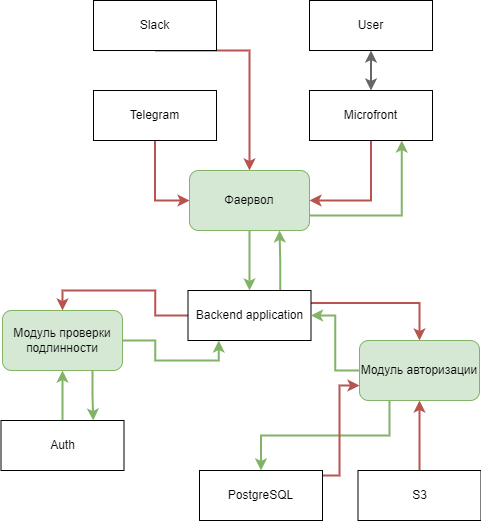

The diagram above was exported from draw.io. Its source (the exported page's mxGraphModel, read from the mxfile embedded in the PNG):
<mxGraphModel dx="3053" dy="1645" grid="1" gridSize="10" guides="1" tooltips="1" connect="1" arrows="1" fold="1" page="1" pageScale="1" pageWidth="827" pageHeight="1169" math="0" shadow="0">
  <root>
    <mxCell id="0" />
    <mxCell id="1" parent="0" />
    <mxCell id="gVgAcqHhHM77o48pvs12-10" style="edgeStyle=orthogonalEdgeStyle;rounded=0;orthogonalLoop=1;jettySize=auto;html=1;exitX=0.5;exitY=1;exitDx=0;exitDy=0;entryX=0.5;entryY=0;entryDx=0;entryDy=0;strokeWidth=2;fillColor=#f8cecc;strokeColor=#b85450;" edge="1" parent="1" source="gVgAcqHhHM77o48pvs12-2" target="gVgAcqHhHM77o48pvs12-6">
      <mxGeometry relative="1" as="geometry">
        <Array as="points">
          <mxPoint x="860" y="490" />
        </Array>
      </mxGeometry>
    </mxCell>
    <mxCell id="gVgAcqHhHM77o48pvs12-2" value="Slack" style="rounded=0;whiteSpace=wrap;html=1;" vertex="1" parent="1">
      <mxGeometry x="704" y="440" width="123" height="50" as="geometry" />
    </mxCell>
    <mxCell id="gVgAcqHhHM77o48pvs12-9" style="edgeStyle=orthogonalEdgeStyle;rounded=0;orthogonalLoop=1;jettySize=auto;html=1;entryX=0;entryY=0.5;entryDx=0;entryDy=0;strokeWidth=2;fillColor=#f8cecc;strokeColor=#b85450;" edge="1" parent="1" source="gVgAcqHhHM77o48pvs12-3" target="gVgAcqHhHM77o48pvs12-6">
      <mxGeometry relative="1" as="geometry" />
    </mxCell>
    <mxCell id="gVgAcqHhHM77o48pvs12-3" value="Telegram" style="rounded=0;whiteSpace=wrap;html=1;" vertex="1" parent="1">
      <mxGeometry x="704" y="530" width="123" height="50" as="geometry" />
    </mxCell>
    <mxCell id="gVgAcqHhHM77o48pvs12-4" value="User" style="rounded=0;whiteSpace=wrap;html=1;" vertex="1" parent="1">
      <mxGeometry x="920" y="440" width="123" height="50" as="geometry" />
    </mxCell>
    <mxCell id="gVgAcqHhHM77o48pvs12-7" style="edgeStyle=orthogonalEdgeStyle;rounded=0;orthogonalLoop=1;jettySize=auto;html=1;exitX=0.5;exitY=0;exitDx=0;exitDy=0;entryX=0.5;entryY=1;entryDx=0;entryDy=0;startArrow=classic;startFill=1;strokeWidth=2;fillColor=#f5f5f5;strokeColor=#666666;" edge="1" parent="1" source="gVgAcqHhHM77o48pvs12-5" target="gVgAcqHhHM77o48pvs12-4">
      <mxGeometry relative="1" as="geometry" />
    </mxCell>
    <mxCell id="gVgAcqHhHM77o48pvs12-8" style="edgeStyle=orthogonalEdgeStyle;rounded=0;orthogonalLoop=1;jettySize=auto;html=1;exitX=0.5;exitY=1;exitDx=0;exitDy=0;entryX=1;entryY=0.5;entryDx=0;entryDy=0;strokeWidth=2;fillColor=#f8cecc;strokeColor=#b85450;" edge="1" parent="1" source="gVgAcqHhHM77o48pvs12-5" target="gVgAcqHhHM77o48pvs12-6">
      <mxGeometry relative="1" as="geometry" />
    </mxCell>
    <mxCell id="gVgAcqHhHM77o48pvs12-5" value="Microfront" style="rounded=0;whiteSpace=wrap;html=1;" vertex="1" parent="1">
      <mxGeometry x="920" y="530" width="123" height="50" as="geometry" />
    </mxCell>
    <mxCell id="gVgAcqHhHM77o48pvs12-12" style="edgeStyle=orthogonalEdgeStyle;rounded=0;orthogonalLoop=1;jettySize=auto;html=1;exitX=0.5;exitY=1;exitDx=0;exitDy=0;entryX=0.5;entryY=0;entryDx=0;entryDy=0;fillColor=#d5e8d4;strokeColor=#82b366;strokeWidth=2;" edge="1" parent="1" source="gVgAcqHhHM77o48pvs12-6" target="gVgAcqHhHM77o48pvs12-11">
      <mxGeometry relative="1" as="geometry" />
    </mxCell>
    <mxCell id="gVgAcqHhHM77o48pvs12-13" style="edgeStyle=orthogonalEdgeStyle;rounded=0;orthogonalLoop=1;jettySize=auto;html=1;exitX=1;exitY=0.75;exitDx=0;exitDy=0;entryX=0.75;entryY=1;entryDx=0;entryDy=0;fillColor=#d5e8d4;strokeColor=#82b366;strokeWidth=2;" edge="1" parent="1" source="gVgAcqHhHM77o48pvs12-6" target="gVgAcqHhHM77o48pvs12-5">
      <mxGeometry relative="1" as="geometry" />
    </mxCell>
    <mxCell id="gVgAcqHhHM77o48pvs12-6" value="Фаервол" style="rounded=1;whiteSpace=wrap;html=1;fillColor=#d5e8d4;strokeColor=#82b366;" vertex="1" parent="1">
      <mxGeometry x="800" y="610" width="120" height="60" as="geometry" />
    </mxCell>
    <mxCell id="gVgAcqHhHM77o48pvs12-25" style="edgeStyle=orthogonalEdgeStyle;rounded=0;orthogonalLoop=1;jettySize=auto;html=1;exitX=0.75;exitY=0;exitDx=0;exitDy=0;entryX=0.75;entryY=1;entryDx=0;entryDy=0;fillColor=#d5e8d4;strokeColor=#82b366;strokeWidth=2;" edge="1" parent="1" source="gVgAcqHhHM77o48pvs12-11" target="gVgAcqHhHM77o48pvs12-6">
      <mxGeometry relative="1" as="geometry" />
    </mxCell>
    <mxCell id="gVgAcqHhHM77o48pvs12-28" style="edgeStyle=orthogonalEdgeStyle;rounded=0;orthogonalLoop=1;jettySize=auto;html=1;entryX=0.5;entryY=0;entryDx=0;entryDy=0;strokeWidth=2;fillColor=#f8cecc;strokeColor=#b85450;" edge="1" parent="1" source="gVgAcqHhHM77o48pvs12-11" target="gVgAcqHhHM77o48pvs12-26">
      <mxGeometry relative="1" as="geometry" />
    </mxCell>
    <mxCell id="gVgAcqHhHM77o48pvs12-29" style="edgeStyle=orthogonalEdgeStyle;rounded=0;orthogonalLoop=1;jettySize=auto;html=1;exitX=1;exitY=0.25;exitDx=0;exitDy=0;entryX=0.5;entryY=0;entryDx=0;entryDy=0;fillColor=#f8cecc;strokeColor=#b85450;strokeWidth=2;" edge="1" parent="1" source="gVgAcqHhHM77o48pvs12-11" target="gVgAcqHhHM77o48pvs12-16">
      <mxGeometry relative="1" as="geometry" />
    </mxCell>
    <mxCell id="gVgAcqHhHM77o48pvs12-11" value="Backend application" style="rounded=0;whiteSpace=wrap;html=1;" vertex="1" parent="1">
      <mxGeometry x="798.5" y="730" width="123" height="50" as="geometry" />
    </mxCell>
    <mxCell id="gVgAcqHhHM77o48pvs12-19" style="edgeStyle=orthogonalEdgeStyle;rounded=0;orthogonalLoop=1;jettySize=auto;html=1;exitX=0.5;exitY=0;exitDx=0;exitDy=0;entryX=0.5;entryY=1;entryDx=0;entryDy=0;fillColor=#f8cecc;strokeColor=#b85450;strokeWidth=2;" edge="1" parent="1" source="gVgAcqHhHM77o48pvs12-14" target="gVgAcqHhHM77o48pvs12-16">
      <mxGeometry relative="1" as="geometry" />
    </mxCell>
    <mxCell id="gVgAcqHhHM77o48pvs12-14" value="S3" style="rounded=0;whiteSpace=wrap;html=1;" vertex="1" parent="1">
      <mxGeometry x="968.5" y="910" width="123" height="50" as="geometry" />
    </mxCell>
    <mxCell id="gVgAcqHhHM77o48pvs12-20" style="edgeStyle=orthogonalEdgeStyle;rounded=0;orthogonalLoop=1;jettySize=auto;html=1;entryX=1;entryY=0.5;entryDx=0;entryDy=0;fillColor=#d5e8d4;strokeColor=#82b366;strokeWidth=2;" edge="1" parent="1" source="gVgAcqHhHM77o48pvs12-16" target="gVgAcqHhHM77o48pvs12-11">
      <mxGeometry relative="1" as="geometry" />
    </mxCell>
    <mxCell id="gVgAcqHhHM77o48pvs12-23" style="edgeStyle=orthogonalEdgeStyle;rounded=0;orthogonalLoop=1;jettySize=auto;html=1;exitX=0.25;exitY=1;exitDx=0;exitDy=0;fillColor=#d5e8d4;strokeColor=#82b366;strokeWidth=2;" edge="1" parent="1" source="gVgAcqHhHM77o48pvs12-16" target="gVgAcqHhHM77o48pvs12-21">
      <mxGeometry relative="1" as="geometry" />
    </mxCell>
    <mxCell id="gVgAcqHhHM77o48pvs12-16" value="Модуль авторизации" style="rounded=1;whiteSpace=wrap;html=1;fillColor=#d5e8d4;strokeColor=#82b366;" vertex="1" parent="1">
      <mxGeometry x="970" y="780" width="120" height="60" as="geometry" />
    </mxCell>
    <mxCell id="gVgAcqHhHM77o48pvs12-22" style="edgeStyle=orthogonalEdgeStyle;rounded=0;orthogonalLoop=1;jettySize=auto;html=1;entryX=0;entryY=0.75;entryDx=0;entryDy=0;fillColor=#f8cecc;strokeColor=#b85450;strokeWidth=2;" edge="1" parent="1" source="gVgAcqHhHM77o48pvs12-21" target="gVgAcqHhHM77o48pvs12-16">
      <mxGeometry relative="1" as="geometry">
        <Array as="points">
          <mxPoint x="950" y="915" />
          <mxPoint x="950" y="825" />
        </Array>
      </mxGeometry>
    </mxCell>
    <mxCell id="gVgAcqHhHM77o48pvs12-21" value="PostgreSQL" style="rounded=0;whiteSpace=wrap;html=1;" vertex="1" parent="1">
      <mxGeometry x="810" y="910" width="123" height="50" as="geometry" />
    </mxCell>
    <mxCell id="gVgAcqHhHM77o48pvs12-30" style="edgeStyle=orthogonalEdgeStyle;rounded=0;orthogonalLoop=1;jettySize=auto;html=1;exitX=0.5;exitY=0;exitDx=0;exitDy=0;entryX=0.5;entryY=1;entryDx=0;entryDy=0;strokeWidth=2;fillColor=#d5e8d4;strokeColor=#82b366;" edge="1" parent="1" source="gVgAcqHhHM77o48pvs12-24" target="gVgAcqHhHM77o48pvs12-26">
      <mxGeometry relative="1" as="geometry" />
    </mxCell>
    <mxCell id="gVgAcqHhHM77o48pvs12-24" value="Auth" style="rounded=0;whiteSpace=wrap;html=1;" vertex="1" parent="1">
      <mxGeometry x="611.5" y="860" width="123" height="50" as="geometry" />
    </mxCell>
    <mxCell id="gVgAcqHhHM77o48pvs12-31" style="edgeStyle=orthogonalEdgeStyle;rounded=0;orthogonalLoop=1;jettySize=auto;html=1;exitX=1;exitY=0.5;exitDx=0;exitDy=0;entryX=0.25;entryY=1;entryDx=0;entryDy=0;fillColor=#d5e8d4;strokeColor=#82b366;strokeWidth=2;" edge="1" parent="1" source="gVgAcqHhHM77o48pvs12-26" target="gVgAcqHhHM77o48pvs12-11">
      <mxGeometry relative="1" as="geometry" />
    </mxCell>
    <mxCell id="gVgAcqHhHM77o48pvs12-32" style="edgeStyle=orthogonalEdgeStyle;rounded=0;orthogonalLoop=1;jettySize=auto;html=1;exitX=0.75;exitY=1;exitDx=0;exitDy=0;entryX=0.75;entryY=0;entryDx=0;entryDy=0;strokeWidth=2;fillColor=#d5e8d4;strokeColor=#82b366;" edge="1" parent="1" source="gVgAcqHhHM77o48pvs12-26" target="gVgAcqHhHM77o48pvs12-24">
      <mxGeometry relative="1" as="geometry" />
    </mxCell>
    <mxCell id="gVgAcqHhHM77o48pvs12-26" value="Модуль проверки подлинности" style="rounded=1;whiteSpace=wrap;html=1;fillColor=#d5e8d4;strokeColor=#82b366;" vertex="1" parent="1">
      <mxGeometry x="613" y="750" width="120" height="60" as="geometry" />
    </mxCell>
  </root>
</mxGraphModel>